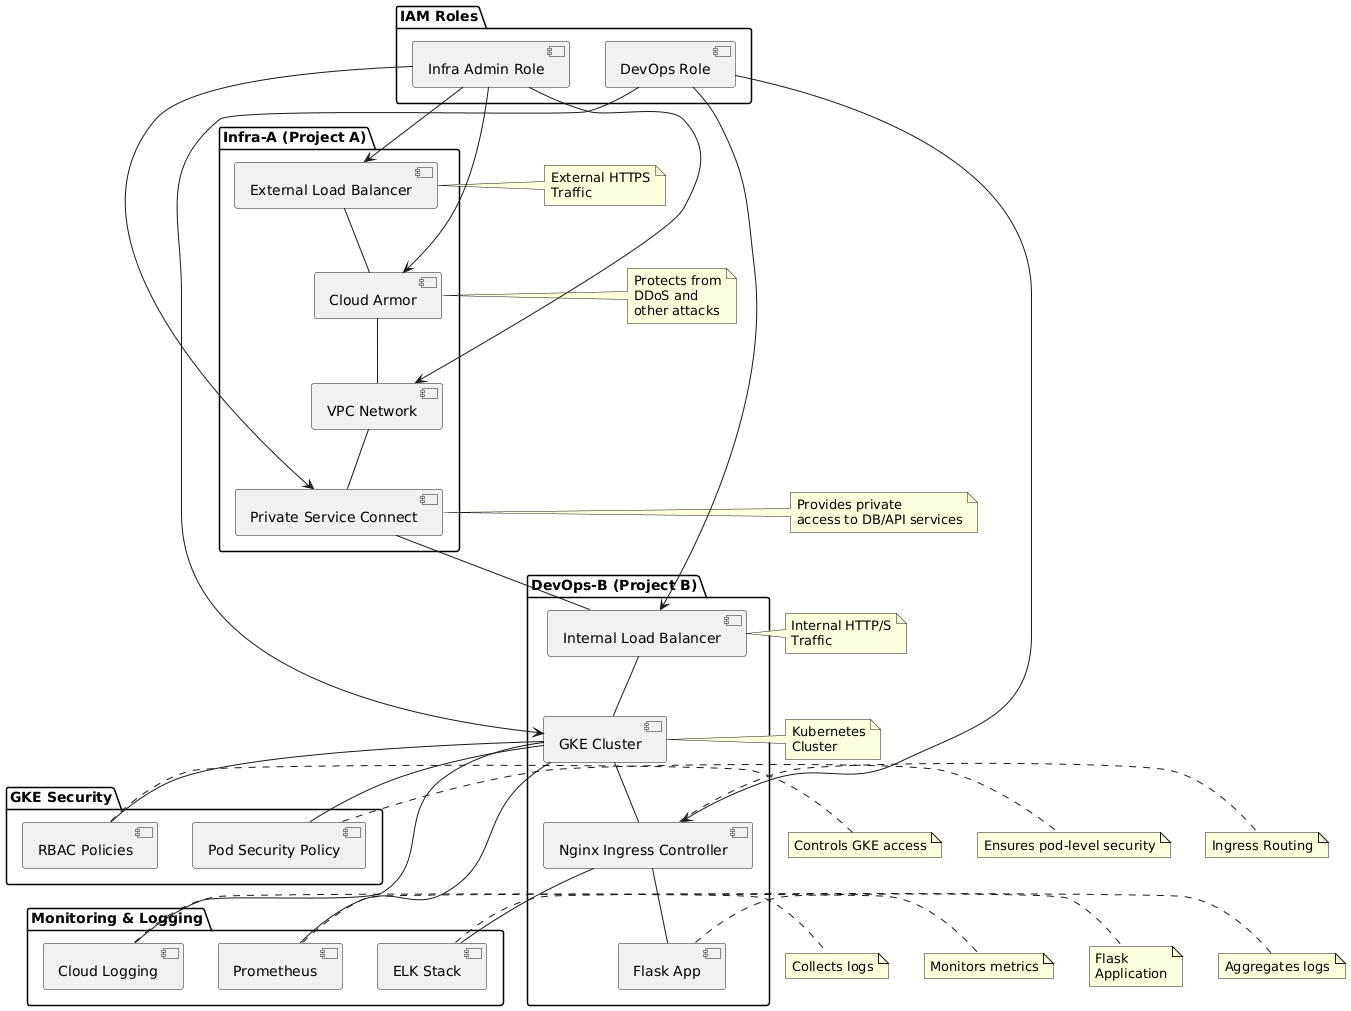

The diagram above was rendered by PlantUML. Its source (embedded in the PNG):
@startuml
' Component Diagram with IAM, Security, and Monitoring Enhancements

package "Infra-A (Project A)" {
  [VPC Network] as vpc
  [Cloud Armor] as armor
  [External Load Balancer] as extlb
  [Private Service Connect] as psc
}

package "DevOps-B (Project B)" {
  [Internal Load Balancer] as intlb
  [GKE Cluster] as gke
  [Nginx Ingress Controller] as ingress
  [Flask App] as app
}

package "IAM Roles" {
  [Infra Admin Role] as infra_admin
  [DevOps Role] as devops_admin
}

package "GKE Security" {
  [RBAC Policies] as rbac
  [Pod Security Policy] as psp
}

package "Monitoring & Logging" {
  [Cloud Logging] as logging
  [Prometheus] as prometheus
  [ELK Stack] as elk
}

' Connections
infra_admin --> vpc
infra_admin --> armor
infra_admin --> extlb
infra_admin --> psc

devops_admin --> gke
devops_admin --> ingress
devops_admin --> intlb

extlb -- armor
armor -- vpc
vpc -- psc
psc -- intlb
intlb -- gke
gke -- ingress
ingress -- app

' Security
gke -- rbac
gke -- psp

' Monitoring
gke -- logging
gke -- prometheus
ingress -- elk

' Notes
note right of armor : Protects from\nDDoS and\nother attacks
note right of extlb : External HTTPS\nTraffic
note right of psc : Provides private \naccess to DB/API services
note right of intlb : Internal HTTP/S\nTraffic
note right of gke : Kubernetes\nCluster
note right of ingress : Ingress Routing
note right of app : Flask\nApplication
note right of psp : Ensures pod-level security
note right of rbac : Controls GKE access
note right of logging : Collects logs
note right of prometheus : Monitors metrics
note right of elk : Aggregates logs
@enduml